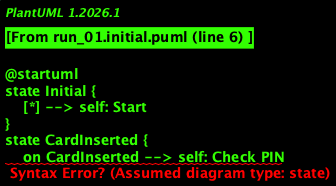

The diagram above was rendered by PlantUML. Its source (embedded in the PNG):
@startuml
state Initial {
    [*] --> self: Start
}
state CardInserted {
    on CardInserted --> self: Check PIN
}
state PINInput {
    on PINEntered --> PINChecked
}
state PINChecked {
    if (Correct) then
        --> MenuOptionsDisplayed : Correct
    else
        --> PINInput : Incorrect
    endif
}
state MenuOptionsDisplayed {
    on ChoiceMade --> ProcessingRequest : Process request
}
state ProcessingRequest {
    on RequestProcessed --> MenuOptionsDisplayed : Continue
}
state CardKept {
    on Cancel --> Initial : Return card
}
Initial --> CardInserted : Insert card
@enduml